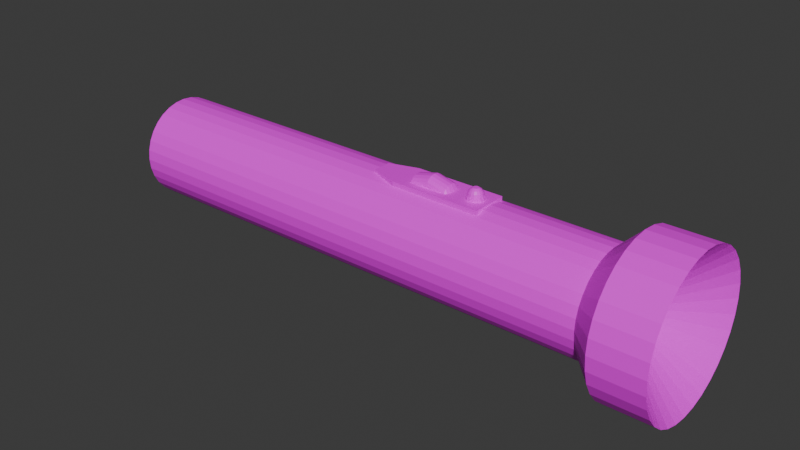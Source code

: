# Source: fonarik.blend  (saved by Blender 4.2.66; exported with 4.5.12 LTS)
import bpy
from mathutils import Matrix  # noqa: F401  (used for matrix-valued properties, if any)

bpy.ops.wm.read_factory_settings(use_empty=True)
scene = bpy.context.scene
scene.name = 'Scene'

# ---- collections
col_collection = bpy.data.collections.new('Collection'); scene.collection.children.link(col_collection)

# ---- images (referenced by path relative to the original .blend; pixels are not part of the script)
import os
ASSET_DIR = os.environ.get("B2B_ASSET_DIR", "")  # directory of the original .blend (textures are referenced by path, not embedded)
HERE = os.path.dirname(os.path.abspath(__file__))  # packed textures are extracted next to this script under _unpacked/

def load_image(name, relpath, width, height, colorspace="sRGB"):
    """Load a texture the original file referenced (path relative to the .blend, or extracted next to this script)."""
    p = next((c for c in (os.path.join(HERE, relpath), os.path.join(ASSET_DIR, relpath)) if relpath and os.path.exists(c)), "")
    if p:
        img = bpy.data.images.load(p, check_existing=True)
        img.name = name
    else:  # same state as the original file: an image datablock whose file is absent (Cycles renders it pink)
        img = bpy.data.images.new(name, width, height)
        img.source = "FILE"
        img.filepath = "//" + (relpath or name)
    img.colorspace_settings.name = colorspace
    return img
img_fonarik_png = load_image('Fonarik.png', 'Fonarik.png', 1024, 1024, 'sRGB')

# ---- materials (node trees are filled in below, after node groups)
mat_material = bpy.data.materials.new('Material')
mat_material.alpha_threshold = 0.0
mat_material.roughness = 0.5
mat_material.line_color = (0.0, 0.0, 0.0, 1.0)

# ---- material node trees
mat_material.use_nodes = True; mat_material.node_tree.nodes.clear()
_N = mat_material.node_tree.nodes; _L = mat_material.node_tree.links
n0 = _N.new('ShaderNodeOutputMaterial'); n0.name = 'Material Output'; n0.location = (300, 300)
n1 = _N.new('ShaderNodeBsdfPrincipled'); n1.name = 'Principled BSDF'; n1.location = (10, 300)
n1.inputs[3].default_value = 1.45
n2 = _N.new('ShaderNodeTexImage'); n2.name = 'Image Texture'; n2.location = (-328, 248)
n2.image = img_fonarik_png
n2.interpolation = 'Closest'
_L.new(n1.outputs[0], n0.inputs[0])
_L.new(n2.outputs[0], n1.inputs[0])
n0.is_active_output = True

# ---- world
world_world = bpy.data.worlds.new('World'); scene.world = world_world
world_world.use_nodes = True; world_world.node_tree.nodes.clear()
_N = world_world.node_tree.nodes; _L = world_world.node_tree.links
n0 = _N.new('ShaderNodeOutputWorld'); n0.name = 'World Output'; n0.location = (300, 300)
n1 = _N.new('ShaderNodeBackground'); n1.name = 'Background'; n1.location = (10, 300)
n1.inputs[0].default_value = (0.05088, 0.05088, 0.05088, 1.0)
_L.new(n1.outputs[0], n0.inputs[0])
n0.is_active_output = True
world_world.color = (0.05088, 0.05088, 0.05088)
world_world.sun_shadow_jitter_overblur = 0.0

# ---- meshes
me_fonarik = bpy.data.meshes.new('Fonarik')
me_fonarik.from_pydata([(1.414, 0.1332, 1.133), (1.414, 0.1445, 1.077), (1.414, 0.1332, 1.02), (1.436, 0.04852, 1.214), (1.454, 0.093, 1.182), (1.467, 0.1227, 1.133), (1.471, 0.1332, 1.077), (1.467, 0.1227, 1.02), (1.454, 0.03621, 1.214), (1.488, 0.07026, 1.182), (1.511, 0.093, 1.133), (1.519, 0.101, 1.077), (1.511, 0.093, 1.02), (1.467, 0.01779, 1.214), (1.511, 0.03621, 1.182), (1.541, 0.04852, 1.133), (1.551, 0.05285, 1.077), (1.541, 0.04852, 1.02), (1.471, -0.00394, 1.214), (1.519, -0.00394, 1.182), (1.551, -0.00394, 1.133), (1.562, -0.00394, 1.077), (1.551, -0.00394, 1.02), (1.467, -0.02567, 1.214), (1.511, -0.04409, 1.182), (1.541, -0.0564, 1.133), (1.551, -0.06073, 1.077), (1.541, -0.0564, 1.02), (1.454, -0.04409, 1.214), (1.488, -0.07814, 1.182), (1.511, -0.1009, 1.133), (1.519, -0.1089, 1.077), (1.511, -0.1009, 1.02), (1.436, -0.0564, 1.214), (1.454, -0.1009, 1.182), (1.467, -0.1306, 1.133), (1.471, -0.141, 1.077), (1.467, -0.1306, 1.02), (1.414, -0.06073, 1.214), (1.414, -0.1089, 1.182), (1.414, -0.141, 1.133), (1.414, -0.1523, 1.077), (1.414, -0.141, 1.02), (1.392, -0.0564, 1.214), (1.374, -0.1009, 1.182), (1.362, -0.1306, 1.133), (1.357, -0.141, 1.077), (1.362, -0.1306, 1.02), (1.374, -0.04409, 1.214), (1.34, -0.07814, 1.182), (1.317, -0.1009, 1.133), (1.309, -0.1089, 1.077), (1.317, -0.1009, 1.02), (1.362, -0.02567, 1.214), (1.317, -0.04409, 1.182), (1.287, -0.0564, 1.133), (1.277, -0.06073, 1.077), (1.287, -0.0564, 1.02), (1.357, -0.00394, 1.214), (1.309, -0.00394, 1.182), (1.277, -0.00394, 1.133), (1.266, -0.00394, 1.077), (1.277, -0.00394, 1.02), (1.362, 0.01779, 1.214), (1.317, 0.03621, 1.182), (1.287, 0.04852, 1.133), (1.277, 0.05285, 1.077), (1.287, 0.04852, 1.02), (1.374, 0.03621, 1.214), (1.34, 0.07026, 1.182), (1.317, 0.093, 1.133), (1.309, 0.101, 1.077), (1.317, 0.093, 1.02), (1.392, 0.04852, 1.214), (1.374, 0.093, 1.182), (1.362, 0.1227, 1.133), (1.357, 0.1332, 1.077), (1.362, 0.1227, 1.02), (1.414, 0.05285, 1.214), (1.414, 0.101, 1.182), (-5.913, 1.0, -0.01549), (4.012, 1.0, -0.01549), (-5.913, 0.9808, -0.2106), (4.012, 0.9808, -0.2106), (-5.913, 0.9239, -0.3982), (4.012, 0.9239, -0.3982), (-5.913, 0.8315, -0.5711), (4.012, 0.8315, -0.5711), (-5.913, 0.7071, -0.7226), (4.012, 0.7071, -0.7226), (-5.913, 0.5556, -0.847), (4.012, 0.5556, -0.847), (-5.913, 0.3827, -0.9394), (4.012, 0.3827, -0.9394), (-5.913, 0.1951, -0.9963), (4.012, 0.1951, -0.9963), (-5.913, 3.54e-06, -1.015), (4.012, 3.54e-06, -1.015), (-5.913, -0.1951, -0.9963), (4.012, -0.1951, -0.9963), (-5.913, -0.3827, -0.9394), (4.012, -0.3827, -0.9394), (-5.913, -0.5556, -0.847), (4.012, -0.5556, -0.847), (-5.913, -0.7071, -0.7226), (4.012, -0.7071, -0.7226), (-5.913, -0.8315, -0.5711), (4.012, -0.8315, -0.5711), (-5.913, -0.9239, -0.3982), (4.012, -0.9239, -0.3982), (-5.913, -0.9808, -0.2106), (4.012, -0.9808, -0.2106), (-5.913, -1.0, -0.01549), (4.012, -1.0, -0.01549), (-5.913, -0.9808, 0.1796), (4.012, -0.9808, 0.1796), (-5.913, -0.9239, 0.3672), (4.012, -0.9239, 0.3672), (-5.913, -0.8315, 0.5401), (4.012, -0.8315, 0.5401), (-5.913, -0.7071, 0.6916), (4.012, -0.7071, 0.6916), (-5.913, -0.5556, 0.816), (4.012, -0.5556, 0.816), (-5.913, -0.3827, 0.9084), (4.012, -0.3827, 0.9084), (-5.913, -0.1951, 0.9653), (4.012, -0.1951, 0.9653), (-5.913, 3.54e-06, 0.9845), (4.012, 3.54e-06, 0.9845), (-5.913, 0.1951, 0.9653), (4.012, 0.1951, 0.9653), (-5.913, 0.3827, 0.9084), (4.012, 0.3827, 0.9084), (-5.913, 0.5556, 0.816), (4.012, 0.5556, 0.816), (-5.913, 0.7071, 0.6916), (4.012, 0.7071, 0.6916), (-5.913, 0.8315, 0.5401), (4.012, 0.8315, 0.5401), (-5.913, 0.9239, 0.3672), (4.012, 0.9239, 0.3672), (-5.913, 0.9808, 0.1796), (4.012, 0.9808, 0.1796), (4.489, 1.441, -0.3021), (4.489, 1.469, -0.01549), (4.489, 1.357, -0.5777), (4.489, 1.221, -0.8316), (4.489, 1.039, -1.054), (4.489, 0.8162, -1.237), (4.489, 0.5622, -1.373), (4.489, 0.2866, -1.456), (4.489, 3.533e-06, -1.485), (4.489, -0.2866, -1.456), (4.489, -0.5622, -1.373), (4.489, -0.8162, -1.237), (4.489, -1.039, -1.054), (4.489, -1.221, -0.8316), (4.489, -1.357, -0.5777), (4.489, -1.441, -0.3021), (4.489, -1.469, -0.01549), (4.489, -1.441, 0.2711), (4.489, -1.357, 0.5467), (4.489, -1.221, 0.8007), (4.489, -1.039, 1.023), (4.489, -0.8162, 1.206), (4.489, -0.5622, 1.342), (4.489, -0.2866, 1.425), (4.489, 3.533e-06, 1.454), (4.489, 0.2866, 1.425), (4.489, 0.5622, 1.342), (4.489, 0.8162, 1.206), (4.489, 1.039, 1.023), (4.489, 1.221, 0.8007), (4.489, 1.357, 0.5467), (4.489, 1.441, 0.2711), (5.491, 1.441, -0.3021), (5.491, 1.469, -0.01549), (5.491, 1.357, -0.5777), (5.491, 1.221, -0.8316), (5.491, 1.039, -1.054), (5.491, 0.8162, -1.237), (5.491, 0.5622, -1.373), (5.491, 0.2866, -1.456), (5.491, 3.533e-06, -1.485), (5.491, -0.2866, -1.456), (5.491, -0.5622, -1.373), (5.491, -0.8162, -1.237), (5.491, -1.039, -1.054), (5.491, -1.221, -0.8316), (5.491, -1.357, -0.5777), (5.491, -1.441, -0.3021), (5.491, -1.469, -0.01549), (5.491, -1.441, 0.2711), (5.491, -1.357, 0.5467), (5.491, -1.221, 0.8007), (5.491, -1.039, 1.023), (5.491, -0.8162, 1.206), (5.491, -0.5622, 1.342), (5.491, -0.2866, 1.425), (5.491, 3.533e-06, 1.454), (5.491, 0.2866, 1.425), (5.491, 0.5622, 1.342), (5.491, 0.8162, 1.206), (5.491, 1.039, 1.023), (5.491, 1.221, 0.8007), (5.491, 1.357, 0.5467), (5.491, 1.441, 0.2711), (4.397, 0.242, -0.06362), (4.397, 0.2467, -0.01549), (4.397, 0.2279, -0.1099), (4.397, 0.2051, -0.1525), (4.397, 0.1744, -0.1899), (4.397, 0.1371, -0.2206), (4.397, 0.09441, -0.2434), (4.397, 0.04813, -0.2574), (4.397, 3.526e-06, -0.2622), (4.397, -0.04812, -0.2574), (4.397, -0.0944, -0.2434), (4.397, -0.1371, -0.2206), (4.397, -0.1744, -0.1899), (4.397, -0.2051, -0.1525), (4.397, -0.2279, -0.1099), (4.397, -0.242, -0.06362), (4.397, -0.2467, -0.01549), (4.397, -0.242, 0.03264), (4.397, -0.2279, 0.07891), (4.397, -0.2051, 0.1216), (4.397, -0.1744, 0.1589), (4.397, -0.1371, 0.1896), (4.397, -0.0944, 0.2124), (4.397, -0.04812, 0.2265), (4.397, 3.526e-06, 0.2312), (4.397, 0.04813, 0.2265), (4.397, 0.09441, 0.2124), (4.397, 0.1371, 0.1896), (4.397, 0.1744, 0.1589), (4.397, 0.2051, 0.1216), (4.397, 0.2279, 0.07891), (4.397, 0.242, 0.03264), (4.762, 0.1235, -0.01549), (4.392, 0.2236, -0.01549), (4.762, 0.1211, -0.03958), (4.392, 0.2193, -0.05911), (4.762, 0.1141, -0.06273), (4.392, 0.2066, -0.1011), (4.762, 0.1026, -0.08408), (4.392, 0.1859, -0.1397), (4.762, 0.08729, -0.1028), (4.392, 0.1581, -0.1736), (4.762, 0.06859, -0.1181), (4.392, 0.1242, -0.2014), (4.762, 0.04725, -0.1295), (4.392, 0.08556, -0.222), (4.762, 0.02409, -0.1366), (4.392, 0.04362, -0.2348), (4.762, 3.539e-06, -0.1389), (4.392, 3.54e-06, -0.2391), (4.762, -0.02408, -0.1366), (4.392, -0.04361, -0.2348), (4.762, -0.04724, -0.1295), (4.392, -0.08555, -0.222), (4.762, -0.06858, -0.1181), (4.392, -0.1242, -0.2014), (4.762, -0.08729, -0.1028), (4.392, -0.1581, -0.1736), (4.762, -0.1026, -0.08408), (4.392, -0.1859, -0.1397), (4.762, -0.114, -0.06273), (4.392, -0.2066, -0.1011), (4.762, -0.1211, -0.03958), (4.392, -0.2193, -0.05911), (4.762, -0.1234, -0.01549), (4.392, -0.2236, -0.01549), (4.762, -0.1211, 0.008591), (4.392, -0.2193, 0.02812), (4.762, -0.114, 0.03175), (4.392, -0.2066, 0.07006), (4.762, -0.1026, 0.05309), (4.392, -0.1859, 0.1087), (4.762, -0.08729, 0.0718), (4.392, -0.1581, 0.1426), (4.762, -0.06858, 0.08715), (4.392, -0.1242, 0.1704), (4.762, -0.04724, 0.09856), (4.392, -0.08555, 0.1911), (4.762, -0.02408, 0.1056), (4.392, -0.04361, 0.2038), (4.762, 3.539e-06, 0.108), (4.392, 3.54e-06, 0.2081), (4.762, 0.02409, 0.1056), (4.392, 0.04362, 0.2038), (4.762, 0.04725, 0.09856), (4.392, 0.08556, 0.1911), (4.762, 0.06859, 0.08715), (4.392, 0.1242, 0.1704), (4.762, 0.08729, 0.0718), (4.392, 0.1581, 0.1426), (4.762, 0.1026, 0.05309), (4.392, 0.1859, 0.1087), (4.762, 0.1141, 0.03175), (4.392, 0.2066, 0.07006), (4.762, 0.1211, 0.008591), (4.392, 0.2193, 0.02812), (1.695, -0.3597, 0.7991), (1.695, -0.3597, 1.003), (1.695, 0.3597, 0.7991), (1.695, 0.3597, 1.003), (-0.07721, -0.3597, 0.7991), (-0.6301, -0.1886, 0.7991), (-0.6301, -0.1886, 1.003), (-0.07721, -0.3597, 1.003), (-0.6301, 0.1887, 0.7991), (-0.07721, 0.3597, 0.7991), (-0.07721, 0.3597, 1.003), (-0.6301, 0.1887, 1.003), (1.412, 0.1659, 0.9937), (1.412, 0.1659, 1.062), (1.475, 0.1533, 0.9937), (1.475, 0.1533, 1.062), (1.529, 0.1173, 0.9937), (1.529, 0.1173, 1.062), (1.565, 0.0635, 0.9937), (1.565, 0.0635, 1.062), (1.578, 3.384e-06, 0.9937), (1.578, 3.384e-06, 1.062), (1.565, -0.06349, 0.9937), (1.565, -0.06349, 1.062), (1.529, -0.1173, 0.9937), (1.529, -0.1173, 1.062), (1.475, -0.1533, 0.9937), (1.475, -0.1533, 1.062), (1.412, -0.1659, 0.9937), (1.412, -0.1659, 1.062), (1.348, -0.1533, 0.9937), (1.348, -0.1533, 1.062), (1.295, -0.1173, 0.9937), (1.295, -0.1173, 1.062), (1.259, -0.06349, 0.9937), (1.259, -0.06349, 1.062), (1.246, 3.384e-06, 0.9937), (1.246, 3.384e-06, 1.062), (1.259, 0.0635, 0.9937), (1.259, 0.0635, 1.062), (1.295, 0.1173, 0.9937), (1.295, 0.1173, 1.062), (1.348, 0.1533, 0.9937), (1.348, 0.1533, 1.062), (0.1917, 0.2051, 0.9653), (0.8995, 0.2051, 0.9653), (0.1917, 0.1895, 0.9055), (0.8995, 0.1895, 0.9055), (0.1917, -0.1895, 0.9055), (0.8995, -0.1895, 0.9055), (0.1917, -0.2051, 0.9653), (0.8995, -0.2051, 0.9653), (0.1917, -0.1895, 1.025), (0.8995, -0.1895, 1.025), (0.1917, -0.145, 1.076), (0.8995, -0.145, 1.076), (0.1917, -0.07848, 1.11), (0.8995, -0.07848, 1.11), (0.1917, 3.684e-06, 1.121), (0.8995, 3.684e-06, 1.121), (0.1917, 0.07849, 1.11), (0.8995, 0.07849, 1.11), (0.1917, 0.145, 1.076), (0.8995, 0.145, 1.076), (0.1917, 0.1895, 1.025), (0.8995, 0.1895, 1.025), (0.5456, 0.2051, 1.051), (0.5456, 0.1895, 0.991), (0.5456, -0.1895, 0.991), (0.5456, -0.2051, 1.051), (0.5456, -0.1895, 1.111), (0.5456, -0.145, 1.161), (0.5456, -0.07848, 1.195), (0.5456, 3.684e-06, 1.207), (0.5456, 0.07849, 1.195), (0.5456, 0.145, 1.161), (0.5456, 0.1895, 1.111), (0.1917, 0.2051, 0.9653), (0.8995, 0.2051, 0.9653), (0.1917, 0.1895, 0.9055), (0.8995, 0.1895, 0.9055), (0.1917, -0.1895, 0.9055), (0.8995, -0.1895, 0.9055), (0.1917, -0.2051, 0.9653), (0.8995, -0.2051, 0.9653), (0.1917, -0.1895, 1.025), (0.8995, -0.1895, 1.025), (0.1917, -0.145, 1.076), (0.8995, -0.145, 1.076), (0.1917, -0.07848, 1.11), (0.8995, -0.07848, 1.11), (0.1917, 3.684e-06, 1.121), (0.8995, 3.684e-06, 1.121), (0.1917, 0.07849, 1.11), (0.8995, 0.07849, 1.11), (0.1917, 0.145, 1.076), (0.8995, 0.145, 1.076), (0.1917, 0.1895, 1.025), (0.8995, 0.1895, 1.025), (0.1039, 0.256, 0.8004), (0.9874, 0.256, 0.8004), (0.1039, 0.2365, 0.7258), (0.9874, 0.2365, 0.7258), (0.1039, -0.2365, 0.7258), (0.9874, -0.2365, 0.7258), (0.1039, -0.256, 0.8004), (0.9874, -0.256, 0.8004), (0.1039, -0.2365, 0.875), (0.9874, -0.2365, 0.875), (0.1039, -0.181, 0.9382), (0.9874, -0.181, 0.9382), (0.1039, -0.09796, 0.9805), (0.9874, -0.09796, 0.9805), (0.1039, 3.684e-06, 0.9954), (0.9874, 3.684e-06, 0.9954), (0.1039, 0.09797, 0.9805), (0.9874, 0.09797, 0.9805), (0.1039, 0.181, 0.9382), (0.9874, 0.181, 0.9382), (0.1039, 0.2365, 0.875), (0.9874, 0.2365, 0.875), (-3.032, 1.0, -0.01549), (3.001, 1.0, -0.01549), (3.001, 0.9808, -0.2106), (-3.032, 0.9808, -0.2106), (3.001, 0.9239, -0.3982), (-3.032, 0.9239, -0.3982), (3.001, 0.8315, -0.5711), (-3.032, 0.8315, -0.5711), (3.001, 0.7071, -0.7226), (-3.032, 0.7071, -0.7226), (3.001, 0.5556, -0.847), (-3.032, 0.5556, -0.847), (3.001, 0.3827, -0.9394), (-3.032, 0.3827, -0.9394), (3.001, 0.1951, -0.9963), (-3.032, 0.1951, -0.9963), (3.001, 3.54e-06, -1.015), (-3.032, 3.54e-06, -1.015), (3.001, -0.1951, -0.9963), (-3.032, -0.1951, -0.9963), (3.001, -0.3827, -0.9394), (-3.032, -0.3827, -0.9394), (3.001, -0.5556, -0.847), (-3.032, -0.5556, -0.847), (3.001, -0.7071, -0.7226), (-3.032, -0.7071, -0.7226), (3.001, -0.8315, -0.5711), (-3.032, -0.8315, -0.5711), (3.001, -0.9239, -0.3982), (-3.032, -0.9239, -0.3982), (3.001, -0.9808, -0.2106), (-3.032, -0.9808, -0.2106), (3.001, -1.0, -0.01549), (-3.032, -1.0, -0.01549), (3.001, -0.9808, 0.1796), (-3.032, -0.9808, 0.1796), (3.001, -0.9239, 0.3672), (-3.032, -0.9239, 0.3672), (3.001, -0.8315, 0.5401), (-3.032, -0.8315, 0.5401), (3.001, -0.7071, 0.6916), (-3.032, -0.7071, 0.6916), (3.001, -0.5556, 0.816), (-3.032, -0.5556, 0.816), (3.001, -0.3827, 0.9084), (-3.032, -0.3827, 0.9084), (3.001, -0.1951, 0.9653), (-3.032, -0.1951, 0.9653), (3.001, 3.54e-06, 0.9845), (-3.032, 3.54e-06, 0.9845), (3.001, 0.1951, 0.9653), (-3.032, 0.1951, 0.9653), (3.001, 0.3827, 0.9084), (-3.032, 0.3827, 0.9084), (3.001, 0.5556, 0.816), (-3.032, 0.5556, 0.816), (3.001, 0.7071, 0.6916), (-3.032, 0.7071, 0.6916), (3.001, 0.8315, 0.5401), (-3.032, 0.8315, 0.5401), (3.001, 0.9239, 0.3672), (-3.032, 0.9239, 0.3672), (3.001, 0.9808, 0.1796), (-3.032, 0.9808, 0.1796)], [], [(2, 1, 6, 7), (0, 79, 4, 5), (1, 0, 5, 6), (79, 78, 3, 4), (6, 5, 10, 11), (4, 3, 8, 9), (7, 6, 11, 12), (5, 4, 9, 10), (11, 10, 15, 16), (9, 8, 13, 14), (12, 11, 16, 17), (10, 9, 14, 15), (17, 16, 21, 22), (15, 14, 19, 20), (16, 15, 20, 21), (14, 13, 18, 19), (20, 19, 24, 25), (21, 20, 25, 26), (19, 18, 23, 24), (22, 21, 26, 27), (26, 25, 30, 31), (24, 23, 28, 29), (27, 26, 31, 32), (25, 24, 29, 30), (29, 28, 33, 34), (32, 31, 36, 37), (30, 29, 34, 35), (31, 30, 35, 36), (37, 36, 41, 42), (35, 34, 39, 40), (36, 35, 40, 41), (34, 33, 38, 39), (41, 40, 45, 46), (39, 38, 43, 44), (42, 41, 46, 47), (40, 39, 44, 45), (46, 45, 50, 51), (44, 43, 48, 49), (47, 46, 51, 52), (45, 44, 49, 50), (52, 51, 56, 57), (50, 49, 54, 55), (51, 50, 55, 56), (49, 48, 53, 54), (57, 56, 61, 62), (55, 54, 59, 60), (56, 55, 60, 61), (54, 53, 58, 59), (61, 60, 65, 66), (59, 58, 63, 64), (62, 61, 66, 67), (60, 59, 64, 65), (66, 65, 70, 71), (64, 63, 68, 69), (67, 66, 71, 72), (65, 64, 69, 70), (72, 71, 76, 77), (70, 69, 74, 75), (71, 70, 75, 76), (69, 68, 73, 74), (75, 74, 79, 0), (3, 78, 73, 68, 63, 58, 53, 48, 43, 38, 33, 28, 23, 18, 13, 8), (76, 75, 0, 1), (74, 73, 78, 79), (77, 76, 1, 2), (426, 81, 83, 427), (427, 83, 85, 429), (429, 85, 87, 431), (431, 87, 89, 433), (433, 89, 91, 435), (435, 91, 93, 437), (437, 93, 95, 439), (439, 95, 97, 441), (441, 97, 99, 443), (443, 99, 101, 445), (445, 101, 103, 447), (447, 103, 105, 449), (449, 105, 107, 451), (451, 107, 109, 453), (453, 109, 111, 455), (455, 111, 113, 457), (457, 113, 115, 459), (459, 115, 117, 461), (461, 117, 119, 463), (463, 119, 121, 465), (465, 121, 123, 467), (467, 123, 125, 469), (469, 125, 127, 471), (471, 127, 129, 473), (473, 129, 131, 475), (475, 131, 133, 477), (477, 133, 135, 479), (479, 135, 137, 481), (481, 137, 139, 483), (483, 139, 141, 485), (99, 97, 152, 153), (485, 141, 143, 487), (487, 143, 81, 426), (80, 82, 84, 86, 88, 90, 92, 94, 96, 98, 100, 102, 104, 106, 108, 110, 112, 114, 116, 118, 120, 122, 124, 126, 128, 130, 132, 134, 136, 138, 140, 142), (155, 154, 186, 187), (117, 115, 161, 162), (135, 133, 170, 171), (91, 89, 148, 149), (109, 107, 157, 158), (127, 125, 166, 167), (83, 81, 145, 144), (81, 143, 175, 145), (101, 99, 153, 154), (119, 117, 162, 163), (137, 135, 171, 172), (93, 91, 149, 150), (111, 109, 158, 159), (129, 127, 167, 168), (85, 83, 144, 146), (103, 101, 154, 155), (121, 119, 163, 164), (139, 137, 172, 173), (95, 93, 150, 151), (113, 111, 159, 160), (131, 129, 168, 169), (87, 85, 146, 147), (105, 103, 155, 156), (123, 121, 164, 165), (141, 139, 173, 174), (97, 95, 151, 152), (115, 113, 160, 161), (133, 131, 169, 170), (89, 87, 147, 148), (107, 105, 156, 157), (125, 123, 165, 166), (143, 141, 174, 175), (190, 189, 221, 222), (169, 168, 200, 201), (156, 155, 187, 188), (170, 169, 201, 202), (157, 156, 188, 189), (171, 170, 202, 203), (158, 157, 189, 190), (144, 145, 177, 176), (172, 171, 203, 204), (159, 158, 190, 191), (146, 144, 176, 178), (173, 172, 204, 205), (160, 159, 191, 192), (147, 146, 178, 179), (174, 173, 205, 206), (161, 160, 192, 193), (148, 147, 179, 180), (175, 174, 206, 207), (162, 161, 193, 194), (149, 148, 180, 181), (145, 175, 207, 177), (163, 162, 194, 195), (150, 149, 181, 182), (164, 163, 195, 196), (151, 150, 182, 183), (165, 164, 196, 197), (152, 151, 183, 184), (166, 165, 197, 198), (153, 152, 184, 185), (167, 166, 198, 199), (154, 153, 185, 186), (168, 167, 199, 200), (208, 209, 239, 238, 237, 236, 235, 234, 233, 232, 231, 230, 229, 228, 227, 226, 225, 224, 223, 222, 221, 220, 219, 218, 217, 216, 215, 214, 213, 212, 211, 210), (176, 177, 209, 208), (204, 203, 235, 236), (191, 190, 222, 223), (178, 176, 208, 210), (205, 204, 236, 237), (192, 191, 223, 224), (179, 178, 210, 211), (206, 205, 237, 238), (193, 192, 224, 225), (180, 179, 211, 212), (207, 206, 238, 239), (194, 193, 225, 226), (181, 180, 212, 213), (177, 207, 239, 209), (195, 194, 226, 227), (182, 181, 213, 214), (196, 195, 227, 228), (183, 182, 214, 215), (197, 196, 228, 229), (184, 183, 215, 216), (198, 197, 229, 230), (185, 184, 216, 217), (199, 198, 230, 231), (186, 185, 217, 218), (200, 199, 231, 232), (187, 186, 218, 219), (201, 200, 232, 233), (188, 187, 219, 220), (202, 201, 233, 234), (189, 188, 220, 221), (203, 202, 234, 235), (243, 241, 240, 242), (245, 243, 242, 244), (247, 245, 244, 246), (249, 247, 246, 248), (251, 249, 248, 250), (253, 251, 250, 252), (255, 253, 252, 254), (257, 255, 254, 256), (259, 257, 256, 258), (261, 259, 258, 260), (263, 261, 260, 262), (265, 263, 262, 264), (267, 265, 264, 266), (269, 267, 266, 268), (271, 269, 268, 270), (273, 271, 270, 272), (275, 273, 272, 274), (277, 275, 274, 276), (279, 277, 276, 278), (281, 279, 278, 280), (283, 281, 280, 282), (285, 283, 282, 284), (287, 285, 284, 286), (289, 287, 286, 288), (291, 289, 288, 290), (293, 291, 290, 292), (295, 293, 292, 294), (297, 295, 294, 296), (299, 297, 296, 298), (301, 299, 298, 300), (303, 301, 300, 302), (241, 303, 302, 240), (242, 240, 302, 300, 298, 296, 294, 292, 290, 288, 286, 284, 282, 280, 278, 276, 274, 272, 270, 268, 266, 264, 262, 260, 258, 256, 254, 252, 250, 248, 246, 244), (304, 305, 311, 308), (306, 307, 305, 304), (307, 314, 315, 310, 311, 305), (309, 310, 315, 312), (313, 314, 307, 306), (308, 311, 310, 309), (314, 313, 312, 315), (316, 317, 319, 318), (318, 319, 321, 320), (320, 321, 323, 322), (322, 323, 325, 324), (324, 325, 327, 326), (326, 327, 329, 328), (328, 329, 331, 330), (330, 331, 333, 332), (332, 333, 335, 334), (334, 335, 337, 336), (336, 337, 339, 338), (338, 339, 341, 340), (340, 341, 343, 342), (342, 343, 345, 344), (319, 317, 347, 345, 343, 341, 339, 337, 335, 333, 331, 329, 327, 325, 323, 321), (344, 345, 347, 346), (346, 347, 317, 316), (370, 349, 351, 371), (372, 353, 355, 373), (373, 355, 357, 374), (374, 357, 359, 375), (375, 359, 361, 376), (376, 361, 363, 377), (377, 363, 365, 378), (378, 365, 367, 379), (379, 367, 369, 380), (380, 369, 349, 370), (368, 380, 370, 348), (366, 379, 380, 368), (364, 378, 379, 366), (362, 377, 378, 364), (360, 376, 377, 362), (358, 375, 376, 360), (356, 374, 375, 358), (354, 373, 374, 356), (352, 372, 373, 354), (348, 370, 371, 350), (363, 365, 398, 396), (358, 360, 393, 391), (368, 348, 381, 401), (359, 361, 394, 392), (349, 369, 402, 382), (354, 356, 389, 387), (364, 366, 399, 397), (355, 357, 390, 388), (365, 367, 400, 398), (360, 362, 395, 393), (348, 350, 383, 381), (361, 363, 396, 394), (356, 358, 391, 389), (366, 368, 401, 399), (349, 351, 384, 382), (357, 359, 392, 390), (369, 367, 400, 402), (352, 354, 387, 385), (362, 364, 397, 395), (353, 355, 388, 386), (389, 391, 413, 411), (397, 399, 421, 419), (390, 392, 414, 412), (381, 383, 405, 403), (398, 400, 422, 420), (391, 393, 415, 413), (382, 384, 406, 404), (399, 401, 423, 421), (392, 394, 416, 414), (385, 387, 409, 407), (402, 400, 422, 424), (393, 395, 417, 415), (386, 388, 410, 408), (401, 381, 403, 423), (394, 396, 418, 416), (387, 389, 411, 409), (382, 402, 424, 404), (395, 397, 419, 417), (388, 390, 412, 410), (396, 398, 420, 418), (142, 488, 425, 80), (488, 487, 426, 425), (140, 486, 488, 142), (486, 485, 487, 488), (138, 484, 486, 140), (484, 483, 485, 486), (136, 482, 484, 138), (482, 481, 483, 484), (134, 480, 482, 136), (480, 479, 481, 482), (132, 478, 480, 134), (478, 477, 479, 480), (130, 476, 478, 132), (476, 475, 477, 478), (128, 474, 476, 130), (474, 473, 475, 476), (126, 472, 474, 128), (472, 471, 473, 474), (124, 470, 472, 126), (470, 469, 471, 472), (122, 468, 470, 124), (468, 467, 469, 470), (120, 466, 468, 122), (466, 465, 467, 468), (118, 464, 466, 120), (464, 463, 465, 466), (116, 462, 464, 118), (462, 461, 463, 464), (114, 460, 462, 116), (460, 459, 461, 462), (112, 458, 460, 114), (458, 457, 459, 460), (110, 456, 458, 112), (456, 455, 457, 458), (108, 454, 456, 110), (454, 453, 455, 456), (106, 452, 454, 108), (452, 451, 453, 454), (104, 450, 452, 106), (450, 449, 451, 452), (102, 448, 450, 104), (448, 447, 449, 450), (100, 446, 448, 102), (446, 445, 447, 448), (98, 444, 446, 100), (444, 443, 445, 446), (96, 442, 444, 98), (442, 441, 443, 444), (94, 440, 442, 96), (440, 439, 441, 442), (92, 438, 440, 94), (438, 437, 439, 440), (90, 436, 438, 92), (436, 435, 437, 438), (88, 434, 436, 90), (434, 433, 435, 436), (86, 432, 434, 88), (432, 431, 433, 434), (84, 430, 432, 86), (430, 429, 431, 432), (82, 428, 430, 84), (428, 427, 429, 430), (80, 425, 428, 82), (425, 426, 427, 428)])
_uv = me_fonarik.uv_layers.new(name='UVMap')
_uv.uv.foreach_set('vector', [0.5975, 0.8705, 0.6467, 0.8592, 0.6627, 0.8932, 0.62, 0.9239, 0.6788, 0.8515, 0.7015, 0.8466, 0.7079, 0.8602, 0.6885, 0.8736, 0.6467, 0.8592, 0.6788, 0.8515, 0.6885, 0.8736, 0.6627, 0.8932, 0.7015, 0.8466, 0.7205, 0.8421, 0.7238, 0.8487, 0.7079, 0.8602, 0.6627, 0.8932, 0.6885, 0.8736, 0.7065, 0.8905, 0.6908, 0.9178, 0.7079, 0.8602, 0.7238, 0.8487, 0.7293, 0.8535, 0.719, 0.87, 0.62, 0.9239, 0.6627, 0.8932, 0.6908, 0.9178, 0.663, 0.9658, 0.6885, 0.8736, 0.7079, 0.8602, 0.719, 0.87, 0.7065, 0.8905, 0.6908, 0.9178, 0.7065, 0.8905, 0.7296, 0.8992, 0.7255, 0.9304, 0.719, 0.87, 0.7293, 0.8535, 0.7361, 0.8561, 0.7329, 0.8755, 0.663, 0.9658, 0.6908, 0.9178, 0.7255, 0.9304, 0.7198, 0.9793, 0.7065, 0.8905, 0.719, 0.87, 0.7329, 0.8755, 0.7296, 0.8992, 0.7198, 0.9793, 0.7255, 0.9304, 0.7618, 0.9272, 0.7765, 0.978, 0.7296, 0.8992, 0.7329, 0.8755, 0.7481, 0.8751, 0.7537, 0.897, 0.7255, 0.9304, 0.7296, 0.8992, 0.7537, 0.897, 0.7618, 0.9272, 0.7329, 0.8755, 0.7361, 0.8561, 0.7434, 0.8558, 0.7481, 0.8751, 0.7537, 0.897, 0.7481, 0.8751, 0.7616, 0.8684, 0.7755, 0.8873, 0.7618, 0.9272, 0.7537, 0.897, 0.7755, 0.8873, 0.7938, 0.9112, 0.7481, 0.8751, 0.7434, 0.8558, 0.7499, 0.8527, 0.7616, 0.8684, 0.7765, 0.978, 0.7618, 0.9272, 0.7938, 0.9112, 0.8244, 0.9485, 0.7938, 0.9112, 0.7755, 0.8873, 0.7912, 0.8693, 0.8173, 0.8854, 0.7616, 0.8684, 0.7499, 0.8527, 0.7548, 0.8473, 0.7713, 0.8572, 0.8244, 0.9485, 0.7938, 0.9112, 0.8173, 0.8854, 0.8553, 0.9072, 0.7755, 0.8873, 0.7616, 0.8684, 0.7713, 0.8572, 0.7912, 0.8693, 0.7713, 0.8572, 0.7548, 0.8473, 0.7573, 0.8405, 0.7766, 0.8434, 0.8553, 0.9072, 0.8173, 0.8854, 0.829, 0.8526, 0.8744, 0.8605, 0.7912, 0.8693, 0.7713, 0.8572, 0.7766, 0.8434, 0.7991, 0.847, 0.8173, 0.8854, 0.7912, 0.8693, 0.7991, 0.847, 0.829, 0.8526, 0.8744, 0.8605, 0.829, 0.8526, 0.8283, 0.8176, 0.875, 0.8079, 0.7991, 0.847, 0.7766, 0.8434, 0.7758, 0.8285, 0.7982, 0.8236, 0.829, 0.8526, 0.7991, 0.847, 0.7982, 0.8236, 0.8283, 0.8176, 0.7766, 0.8434, 0.7573, 0.8405, 0.7569, 0.8333, 0.7758, 0.8285, 0.8283, 0.8176, 0.7982, 0.8236, 0.7884, 0.8022, 0.8144, 0.7849, 0.7758, 0.8285, 0.7569, 0.8333, 0.7539, 0.8266, 0.7695, 0.8152, 0.875, 0.8079, 0.8283, 0.8176, 0.8144, 0.7849, 0.8551, 0.7574, 0.7982, 0.8236, 0.7758, 0.8285, 0.7695, 0.8152, 0.7884, 0.8022, 0.8144, 0.7849, 0.7884, 0.8022, 0.7711, 0.7861, 0.7887, 0.7592, 0.7695, 0.8152, 0.7539, 0.8266, 0.7485, 0.8217, 0.7587, 0.8055, 0.8551, 0.7574, 0.8144, 0.7849, 0.7887, 0.7592, 0.8161, 0.7175, 0.7884, 0.8022, 0.7695, 0.8152, 0.7587, 0.8055, 0.7711, 0.7861, 0.8161, 0.7175, 0.7887, 0.7592, 0.7546, 0.7457, 0.764, 0.6962, 0.7711, 0.7861, 0.7587, 0.8055, 0.745, 0.7998, 0.7491, 0.7768, 0.7887, 0.7592, 0.7711, 0.7861, 0.7491, 0.7768, 0.7546, 0.7457, 0.7587, 0.8055, 0.7485, 0.8217, 0.7417, 0.8192, 0.745, 0.7998, 0.764, 0.6962, 0.7546, 0.7457, 0.7184, 0.7463, 0.7079, 0.6963, 0.7491, 0.7768, 0.745, 0.7998, 0.7299, 0.7998, 0.7249, 0.7767, 0.7546, 0.7457, 0.7491, 0.7768, 0.7249, 0.7767, 0.7184, 0.7463, 0.745, 0.7998, 0.7417, 0.8192, 0.7343, 0.8194, 0.7299, 0.7998, 0.7184, 0.7463, 0.7249, 0.7767, 0.703, 0.7871, 0.6844, 0.7606, 0.7299, 0.7998, 0.7343, 0.8194, 0.7276, 0.8225, 0.7161, 0.8063, 0.7079, 0.6963, 0.7184, 0.7463, 0.6844, 0.7606, 0.655, 0.7176, 0.7249, 0.7767, 0.7299, 0.7998, 0.7161, 0.8063, 0.703, 0.7871, 0.6844, 0.7606, 0.703, 0.7871, 0.6857, 0.8043, 0.6595, 0.7879, 0.7161, 0.8063, 0.7276, 0.8225, 0.7227, 0.8279, 0.7058, 0.8175, 0.655, 0.7176, 0.6844, 0.7606, 0.6595, 0.7879, 0.6128, 0.759, 0.703, 0.7871, 0.7161, 0.8063, 0.7058, 0.8175, 0.6857, 0.8043, 0.6128, 0.759, 0.6595, 0.7879, 0.6453, 0.8218, 0.5975, 0.8148, 0.6857, 0.8043, 0.7058, 0.8175, 0.7007, 0.8317, 0.6774, 0.8275, 0.6595, 0.7879, 0.6857, 0.8043, 0.6774, 0.8275, 0.6453, 0.8218, 0.7058, 0.8175, 0.7227, 0.8279, 0.7202, 0.8348, 0.7007, 0.8317, 0.6774, 0.8275, 0.7007, 0.8317, 0.7015, 0.8466, 0.6788, 0.8515, 0.7238, 0.8487, 0.7205, 0.8421, 0.7202, 0.8348, 0.7227, 0.8279, 0.7276, 0.8225, 0.7343, 0.8194, 0.7417, 0.8192, 0.7485, 0.8217, 0.7539, 0.8266, 0.7569, 0.8333, 0.7573, 0.8405, 0.7548, 0.8473, 0.7499, 0.8527, 0.7434, 0.8558, 0.7361, 0.8561, 0.7293, 0.8535, 0.6453, 0.8218, 0.6774, 0.8275, 0.6788, 0.8515, 0.6467, 0.8592, 0.7007, 0.8317, 0.7202, 0.8348, 0.7205, 0.8421, 0.7015, 0.8466, 0.5975, 0.8148, 0.6453, 0.8218, 0.6467, 0.8592, 0.5975, 0.8705, 0.05539, 0.6387, 0.07129, 0.6405, 0.0713, 0.6428, 0.05541, 0.641, 0.05541, 0.641, 0.0713, 0.6428, 0.07132, 0.6452, 0.05542, 0.6434, 0.05542, 0.6434, 0.07132, 0.6452, 0.07133, 0.6475, 0.05544, 0.6457, 0.05544, 0.6457, 0.07133, 0.6475, 0.07135, 0.6496, 0.05545, 0.6479, 0.05545, 0.6479, 0.07135, 0.6496, 0.07136, 0.6516, 0.05547, 0.6498, 0.07125, 0.6347, 0.05535, 0.633, 0.05534, 0.6313, 0.07123, 0.6331, 0.07123, 0.6331, 0.05534, 0.6313, 0.05532, 0.6293, 0.07122, 0.6311, 0.07122, 0.6311, 0.05532, 0.6293, 0.05531, 0.6272, 0.07121, 0.6289, 0.07121, 0.6289, 0.05531, 0.6272, 0.05529, 0.6249, 0.07119, 0.6266, 0.07119, 0.6266, 0.05529, 0.6249, 0.05528, 0.6225, 0.07117, 0.6243, 0.07117, 0.6243, 0.05528, 0.6225, 0.05526, 0.6202, 0.07116, 0.622, 0.07116, 0.622, 0.05526, 0.6202, 0.05525, 0.618, 0.07114, 0.6198, 0.07114, 0.6198, 0.05525, 0.618, 0.05523, 0.6161, 0.07113, 0.6178, 0.05536, 0.6346, 0.03946, 0.6328, 0.03945, 0.6312, 0.05535, 0.633, 0.05535, 0.633, 0.03945, 0.6312, 0.03944, 0.6292, 0.05534, 0.631, 0.05534, 0.631, 0.03944, 0.6292, 0.03942, 0.6271, 0.05532, 0.6288, 0.05532, 0.6288, 0.03942, 0.6271, 0.03941, 0.6248, 0.0553, 0.6265, 0.0553, 0.6265, 0.03941, 0.6248, 0.03939, 0.6224, 0.05529, 0.6242, 0.05529, 0.6242, 0.03939, 0.6224, 0.03938, 0.6201, 0.05527, 0.6219, 0.05527, 0.6219, 0.03938, 0.6201, 0.03936, 0.6179, 0.05526, 0.6197, 0.05526, 0.6197, 0.03936, 0.6179, 0.03935, 0.616, 0.05524, 0.6177, 0.05524, 0.6177, 0.03935, 0.616, 0.03933, 0.6143, 0.05523, 0.6161, 0.03946, 0.6328, 0.05536, 0.6346, 0.05537, 0.6366, 0.03948, 0.6348, 0.03948, 0.6348, 0.05537, 0.6366, 0.05539, 0.6387, 0.03949, 0.637, 0.03949, 0.637, 0.05539, 0.6387, 0.05541, 0.641, 0.03951, 0.6393, 0.03951, 0.6393, 0.05541, 0.641, 0.05542, 0.6434, 0.03952, 0.6416, 0.03952, 0.6416, 0.05542, 0.6434, 0.05544, 0.6457, 0.03954, 0.6439, 0.03954, 0.6439, 0.05544, 0.6457, 0.05545, 0.6479, 0.03956, 0.6461, 0.03956, 0.6461, 0.05545, 0.6479, 0.05547, 0.6498, 0.03957, 0.6481, 0.05535, 0.633, 0.07125, 0.6347, 0.07126, 0.6364, 0.05536, 0.6346, 0.121, 0.8207, 0.1206, 0.8255, 0.1091, 0.8258, 0.1096, 0.8187, 0.05536, 0.6346, 0.07126, 0.6364, 0.07127, 0.6383, 0.05537, 0.6366, 0.05537, 0.6366, 0.07127, 0.6383, 0.07129, 0.6405, 0.05539, 0.6387, 0.1027, 0.7487, 0.1052, 0.7516, 0.1072, 0.755, 0.1085, 0.7586, 0.109, 0.7624, 0.1087, 0.7663, 0.1078, 0.77, 0.1061, 0.7735, 0.1038, 0.7765, 0.1009, 0.7791, 0.09755, 0.7811, 0.0939, 0.7823, 0.09008, 0.7828, 0.08623, 0.7826, 0.0825, 0.7816, 0.07903, 0.7799, 0.07596, 0.7776, 0.0734, 0.7747, 0.07145, 0.7714, 0.07019, 0.7678, 0.06967, 0.7639, 0.0699, 0.7601, 0.07087, 0.7564, 0.07256, 0.7529, 0.07489, 0.7498, 0.07777, 0.7473, 0.0811, 0.7453, 0.08474, 0.7441, 0.08856, 0.7435, 0.09241, 0.7438, 0.09614, 0.7447, 0.09961, 0.7464, 0.08376, 0.7817, 0.08376, 0.7885, 0.05974, 0.7885, 0.05974, 0.7817, 0.1541, 0.802, 0.1494, 0.8007, 0.1514, 0.7893, 0.1582, 0.7912, 0.166, 0.8381, 0.1681, 0.8338, 0.1789, 0.838, 0.1757, 0.8443, 0.1251, 0.8391, 0.1282, 0.8428, 0.1203, 0.8511, 0.1156, 0.8457, 0.1353, 0.8025, 0.1311, 0.8048, 0.1244, 0.7954, 0.1306, 0.7919, 0.1692, 0.8196, 0.1677, 0.815, 0.1783, 0.8103, 0.1805, 0.8171, 0.141, 0.8492, 0.1458, 0.8495, 0.1461, 0.8611, 0.139, 0.8606, 0.1458, 0.8495, 0.1506, 0.849, 0.1531, 0.8602, 0.1461, 0.8611, 0.1223, 0.8161, 0.121, 0.8207, 0.1096, 0.8187, 0.1115, 0.8119, 0.1584, 0.8042, 0.1541, 0.802, 0.1582, 0.7912, 0.1646, 0.7944, 0.163, 0.8419, 0.166, 0.8381, 0.1757, 0.8443, 0.1714, 0.8499, 0.1227, 0.8349, 0.1251, 0.8391, 0.1156, 0.8457, 0.1122, 0.8396, 0.1413, 0.8028, 0.1379, 0.8033, 0.1335, 0.7892, 0.1386, 0.7885, 0.1698, 0.8244, 0.1692, 0.8196, 0.1805, 0.8171, 0.1813, 0.8241, 0.1363, 0.8479, 0.141, 0.8492, 0.139, 0.8606, 0.1322, 0.8587, 0.1244, 0.8118, 0.1223, 0.8161, 0.1115, 0.8119, 0.1147, 0.8056, 0.1622, 0.8071, 0.1584, 0.8042, 0.1646, 0.7944, 0.1701, 0.7988, 0.1594, 0.8451, 0.163, 0.8419, 0.1714, 0.8499, 0.166, 0.8545, 0.1212, 0.8303, 0.1227, 0.8349, 0.1122, 0.8396, 0.1099, 0.8328, 0.1448, 0.8023, 0.1413, 0.8028, 0.1386, 0.7885, 0.1437, 0.7878, 0.1694, 0.8292, 0.1698, 0.8244, 0.1813, 0.8241, 0.1808, 0.8312, 0.132, 0.8457, 0.1363, 0.8479, 0.1322, 0.8587, 0.1258, 0.8555, 0.1274, 0.808, 0.1244, 0.8118, 0.1147, 0.8056, 0.1191, 0.8, 0.1653, 0.8108, 0.1622, 0.8071, 0.1701, 0.7988, 0.1748, 0.8042, 0.1552, 0.8474, 0.1594, 0.8451, 0.166, 0.8545, 0.1598, 0.858, 0.1206, 0.8255, 0.1212, 0.8303, 0.1099, 0.8328, 0.1091, 0.8258, 0.1483, 0.8019, 0.1448, 0.8023, 0.1437, 0.7878, 0.1488, 0.7871, 0.1681, 0.8338, 0.1694, 0.8292, 0.1808, 0.8312, 0.1789, 0.838, 0.1282, 0.8428, 0.132, 0.8457, 0.1258, 0.8555, 0.1203, 0.8511, 0.1311, 0.8048, 0.1274, 0.808, 0.1191, 0.8, 0.1244, 0.7954, 0.1677, 0.815, 0.1653, 0.8108, 0.1748, 0.8042, 0.1783, 0.8103, 0.1506, 0.849, 0.1552, 0.8474, 0.1598, 0.858, 0.1531, 0.8602, 0.1473, 0.8002, 0.1438, 0.8033, 0.1322, 0.7872, 0.1327, 0.7867, 0.1078, 0.7568, 0.1078, 0.751, 0.1318, 0.751, 0.1318, 0.7568, 0.08376, 0.7748, 0.08376, 0.7817, 0.05974, 0.7817, 0.05974, 0.7748, 0.1078, 0.7631, 0.1078, 0.7568, 0.1318, 0.7568, 0.1318, 0.7631, 0.08376, 0.768, 0.08376, 0.7748, 0.05974, 0.7748, 0.05974, 0.768, 0.1078, 0.7699, 0.1078, 0.7631, 0.1318, 0.7631, 0.1318, 0.7699, 0.08376, 0.7616, 0.08376, 0.768, 0.05974, 0.768, 0.05974, 0.7616, 0.08376, 0.8063, 0.08376, 0.8006, 0.1078, 0.8006, 0.1078, 0.8063, 0.1078, 0.7768, 0.1078, 0.7699, 0.1318, 0.7699, 0.1318, 0.7768, 0.08376, 0.7559, 0.08376, 0.7616, 0.05974, 0.7616, 0.05974, 0.7559, 0.08376, 0.8127, 0.08376, 0.8063, 0.1078, 0.8063, 0.1078, 0.8127, 0.1078, 0.7836, 0.1078, 0.7768, 0.1318, 0.7768, 0.1318, 0.7836, 0.08376, 0.751, 0.08376, 0.7559, 0.05974, 0.7559, 0.05974, 0.751, 0.08376, 0.8195, 0.08376, 0.8127, 0.1078, 0.8127, 0.1078, 0.8195, 0.1078, 0.79, 0.1078, 0.7836, 0.1318, 0.7836, 0.1318, 0.79, 0.1078, 0.7948, 0.1078, 0.8006, 0.08376, 0.8006, 0.08376, 0.7948, 0.08376, 0.8264, 0.08376, 0.8195, 0.1078, 0.8195, 0.1078, 0.8264, 0.1078, 0.7957, 0.1078, 0.79, 0.1318, 0.79, 0.1318, 0.7957, 0.1078, 0.7885, 0.1078, 0.7948, 0.08376, 0.7948, 0.08376, 0.7885, 0.08376, 0.8332, 0.08376, 0.8264, 0.1078, 0.8264, 0.1078, 0.8332, 0.1078, 0.8006, 0.1078, 0.7957, 0.1318, 0.7957, 0.1318, 0.8006, 0.1078, 0.7817, 0.1078, 0.7885, 0.08376, 0.7885, 0.08376, 0.7817, 0.08376, 0.8395, 0.08376, 0.8332, 0.1078, 0.8332, 0.1078, 0.8395, 0.1078, 0.7748, 0.1078, 0.7817, 0.08376, 0.7817, 0.08376, 0.7748, 0.08376, 0.8453, 0.08376, 0.8395, 0.1078, 0.8395, 0.1078, 0.8453, 0.1078, 0.768, 0.1078, 0.7748, 0.08376, 0.7748, 0.08376, 0.768, 0.08376, 0.8006, 0.08376, 0.8055, 0.05974, 0.8055, 0.05974, 0.8006, 0.1078, 0.7616, 0.1078, 0.768, 0.08376, 0.768, 0.08376, 0.7616, 0.08376, 0.7948, 0.08376, 0.8006, 0.05974, 0.8006, 0.05974, 0.7948, 0.1078, 0.7559, 0.1078, 0.7616, 0.08376, 0.7616, 0.08376, 0.7559, 0.08376, 0.7885, 0.08376, 0.7948, 0.05974, 0.7948, 0.05974, 0.7885, 0.1078, 0.751, 0.1078, 0.7559, 0.08376, 0.7559, 0.08376, 0.751, 0.3507, 0.5282, 0.3523, 0.5288, 0.3537, 0.5298, 0.3549, 0.531, 0.3559, 0.5324, 0.3565, 0.534, 0.3568, 0.5357, 0.3568, 0.5374, 0.3565, 0.5391, 0.3559, 0.5407, 0.3549, 0.5421, 0.3537, 0.5433, 0.3523, 0.5442, 0.3507, 0.5449, 0.349, 0.5452, 0.3473, 0.5452, 0.3456, 0.5449, 0.344, 0.5442, 0.3426, 0.5433, 0.3414, 0.5421, 0.3404, 0.5407, 0.3398, 0.5391, 0.3395, 0.5374, 0.3395, 0.5357, 0.3398, 0.534, 0.3404, 0.5324, 0.3414, 0.531, 0.3426, 0.5298, 0.344, 0.5288, 0.3456, 0.5282, 0.3473, 0.5278, 0.349, 0.5278, 0.1063, 0.7802, 0.1074, 0.7757, 0.126, 0.7826, 0.1259, 0.7833, 0.1199, 0.7623, 0.1243, 0.7608, 0.1289, 0.7801, 0.1281, 0.7803, 0.1501, 0.7965, 0.1473, 0.8002, 0.1327, 0.7867, 0.1332, 0.7861, 0.106, 0.7849, 0.1063, 0.7802, 0.1259, 0.7833, 0.1258, 0.7841, 0.1158, 0.7646, 0.1199, 0.7623, 0.1281, 0.7803, 0.1275, 0.7807, 0.1522, 0.7923, 0.1501, 0.7965, 0.1332, 0.7861, 0.1336, 0.7854, 0.1066, 0.7895, 0.106, 0.7849, 0.1258, 0.7841, 0.1259, 0.7849, 0.1123, 0.7677, 0.1158, 0.7646, 0.1275, 0.7807, 0.1269, 0.7812, 0.1534, 0.7877, 0.1522, 0.7923, 0.1336, 0.7854, 0.1338, 0.7846, 0.1081, 0.7939, 0.1066, 0.7895, 0.1259, 0.7849, 0.1262, 0.7856, 0.1095, 0.7715, 0.1123, 0.7677, 0.1269, 0.7812, 0.1264, 0.7819, 0.1536, 0.7831, 0.1534, 0.7877, 0.1338, 0.7846, 0.1338, 0.7838, 0.1105, 0.7979, 0.1081, 0.7939, 0.1262, 0.7856, 0.1266, 0.7863, 0.1074, 0.7757, 0.1095, 0.7715, 0.1264, 0.7819, 0.126, 0.7826, 0.153, 0.7784, 0.1536, 0.7831, 0.1338, 0.7838, 0.1337, 0.783, 0.1136, 0.8014, 0.1105, 0.7979, 0.1266, 0.7863, 0.1271, 0.7869, 0.1515, 0.774, 0.153, 0.7784, 0.1337, 0.783, 0.1334, 0.7823, 0.1173, 0.8043, 0.1136, 0.8014, 0.1271, 0.7869, 0.1277, 0.7874, 0.1491, 0.77, 0.1515, 0.774, 0.1334, 0.7823, 0.1331, 0.7816, 0.1215, 0.8063, 0.1173, 0.8043, 0.1277, 0.7874, 0.1284, 0.7877, 0.146, 0.7665, 0.1491, 0.77, 0.1331, 0.7816, 0.1325, 0.781, 0.126, 0.8075, 0.1215, 0.8063, 0.1284, 0.7877, 0.1292, 0.7879, 0.1423, 0.7636, 0.146, 0.7665, 0.1325, 0.781, 0.1319, 0.7806, 0.1307, 0.8078, 0.126, 0.8075, 0.1292, 0.7879, 0.13, 0.788, 0.1381, 0.7616, 0.1423, 0.7636, 0.1319, 0.7806, 0.1312, 0.7802, 0.1353, 0.8072, 0.1307, 0.8078, 0.13, 0.788, 0.1307, 0.7879, 0.1336, 0.7604, 0.1381, 0.7616, 0.1312, 0.7802, 0.1304, 0.78, 0.1398, 0.8056, 0.1353, 0.8072, 0.1307, 0.7879, 0.1315, 0.7876, 0.1289, 0.7601, 0.1336, 0.7604, 0.1304, 0.78, 0.1297, 0.78, 0.1438, 0.8033, 0.1398, 0.8056, 0.1315, 0.7876, 0.1322, 0.7872, 0.1243, 0.7608, 0.1289, 0.7601, 0.1297, 0.78, 0.1289, 0.7801, 0.1271, 0.4705, 0.1271, 0.4712, 0.1243, 0.4709, 0.1243, 0.4708, 0.127, 0.4699, 0.1271, 0.4705, 0.1243, 0.4708, 0.1243, 0.4707, 0.1267, 0.4693, 0.127, 0.4699, 0.1243, 0.4707, 0.1242, 0.4706, 0.1264, 0.4688, 0.1267, 0.4693, 0.1242, 0.4706, 0.1242, 0.4705, 0.1259, 0.4683, 0.1264, 0.4688, 0.1242, 0.4705, 0.1241, 0.4705, 0.1254, 0.468, 0.1259, 0.4683, 0.1241, 0.4705, 0.1241, 0.4704, 0.1248, 0.4677, 0.1254, 0.468, 0.1241, 0.4704, 0.124, 0.4704, 0.1242, 0.4676, 0.1248, 0.4677, 0.124, 0.4704, 0.1239, 0.4704, 0.1236, 0.4676, 0.1242, 0.4676, 0.1239, 0.4704, 0.1238, 0.4704, 0.1229, 0.4677, 0.1236, 0.4676, 0.1238, 0.4704, 0.1237, 0.4704, 0.1223, 0.4679, 0.1229, 0.4677, 0.1237, 0.4704, 0.1237, 0.4704, 0.1218, 0.4683, 0.1223, 0.4679, 0.1237, 0.4704, 0.1236, 0.4705, 0.1214, 0.4687, 0.1218, 0.4683, 0.1236, 0.4705, 0.1235, 0.4705, 0.121, 0.4693, 0.1214, 0.4687, 0.1235, 0.4705, 0.1235, 0.4706, 0.1208, 0.4698, 0.121, 0.4693, 0.1235, 0.4706, 0.1234, 0.4707, 0.1206, 0.4705, 0.1208, 0.4698, 0.1234, 0.4707, 0.1234, 0.4708, 0.1206, 0.4711, 0.1206, 0.4705, 0.1234, 0.4708, 0.1234, 0.4708, 0.1207, 0.4717, 0.1206, 0.4711, 0.1234, 0.4708, 0.1234, 0.4709, 0.121, 0.4723, 0.1207, 0.4717, 0.1234, 0.4709, 0.1235, 0.471, 0.1213, 0.4728, 0.121, 0.4723, 0.1235, 0.471, 0.1235, 0.4711, 0.1218, 0.4733, 0.1213, 0.4728, 0.1235, 0.4711, 0.1236, 0.4711, 0.1223, 0.4737, 0.1218, 0.4733, 0.1236, 0.4711, 0.1236, 0.4712, 0.1229, 0.4739, 0.1223, 0.4737, 0.1236, 0.4712, 0.1237, 0.4712, 0.1235, 0.474, 0.1229, 0.4739, 0.1237, 0.4712, 0.1238, 0.4712, 0.1241, 0.474, 0.1235, 0.474, 0.1238, 0.4712, 0.1239, 0.4712, 0.1247, 0.4739, 0.1241, 0.474, 0.1239, 0.4712, 0.124, 0.4712, 0.1253, 0.4737, 0.1247, 0.4739, 0.124, 0.4712, 0.124, 0.4712, 0.1259, 0.4734, 0.1253, 0.4737, 0.124, 0.4712, 0.1241, 0.4711, 0.1263, 0.4729, 0.1259, 0.4734, 0.1241, 0.4711, 0.1242, 0.4711, 0.1267, 0.4724, 0.1263, 0.4729, 0.1242, 0.4711, 0.1242, 0.471, 0.1269, 0.4718, 0.1267, 0.4724, 0.1242, 0.471, 0.1243, 0.4709, 0.1271, 0.4712, 0.1269, 0.4718, 0.1243, 0.4709, 0.1243, 0.4709, 0.119, 0.4841, 0.119, 0.4843, 0.1189, 0.4844, 0.1189, 0.4846, 0.1188, 0.4848, 0.1186, 0.4849, 0.1185, 0.485, 0.1183, 0.4851, 0.1181, 0.4851, 0.1179, 0.4851, 0.1177, 0.4851, 0.1176, 0.485, 0.1174, 0.4849, 0.1173, 0.4848, 0.1172, 0.4846, 0.1171, 0.4844, 0.1171, 0.4842, 0.1171, 0.484, 0.1171, 0.4838, 0.1172, 0.4837, 0.1173, 0.4835, 0.1174, 0.4834, 0.1176, 0.4833, 0.1178, 0.4832, 0.118, 0.4832, 0.1182, 0.4832, 0.1183, 0.4832, 0.1185, 0.4833, 0.1187, 0.4834, 0.1188, 0.4835, 0.1189, 0.4837, 0.1189, 0.4839, 0.1001, 0.7888, 0.09485, 0.783, 0.09989, 0.7462, 0.1078, 0.745, 0.07149, 0.7888, 0.0776, 0.7841, 0.09485, 0.783, 0.1001, 0.7888, 0.0776, 0.7841, 0.07428, 0.7453, 0.08191, 0.7335, 0.09161, 0.7342, 0.09989, 0.7462, 0.09485, 0.783, 0.09651, 0.7292, 0.09161, 0.7342, 0.08191, 0.7335, 0.07907, 0.7269, 0.06653, 0.7434, 0.07428, 0.7453, 0.0776, 0.7841, 0.07149, 0.7888, 0.1078, 0.745, 0.09989, 0.7462, 0.09161, 0.7342, 0.09651, 0.7292, 0.07428, 0.7453, 0.06653, 0.7434, 0.07907, 0.7269, 0.08191, 0.7335, 0.1668, 0.7457, 0.1637, 0.741, 0.1665, 0.738, 0.1712, 0.7411, 0.1712, 0.7411, 0.1665, 0.738, 0.1679, 0.734, 0.1735, 0.7352, 0.1735, 0.7352, 0.1679, 0.734, 0.1679, 0.7298, 0.1735, 0.7289, 0.1735, 0.7289, 0.1679, 0.7298, 0.1664, 0.726, 0.1711, 0.723, 0.1711, 0.723, 0.1664, 0.726, 0.1634, 0.7232, 0.1666, 0.7185, 0.1666, 0.7185, 0.1634, 0.7232, 0.1595, 0.7217, 0.1607, 0.7162, 0.1607, 0.7162, 0.1595, 0.7217, 0.1553, 0.7218, 0.1543, 0.7162, 0.1543, 0.7162, 0.1553, 0.7218, 0.1515, 0.7234, 0.1485, 0.7187, 0.1485, 0.7187, 0.1515, 0.7234, 0.1487, 0.7264, 0.1441, 0.7232, 0.1441, 0.7232, 0.1487, 0.7264, 0.1473, 0.7303, 0.1418, 0.7291, 0.1418, 0.7291, 0.1473, 0.7303, 0.1473, 0.7345, 0.1417, 0.7354, 0.1417, 0.7354, 0.1473, 0.7345, 0.1489, 0.7383, 0.1441, 0.7413, 0.1441, 0.7413, 0.1489, 0.7383, 0.1519, 0.7412, 0.1486, 0.7458, 0.1486, 0.7458, 0.1519, 0.7412, 0.1558, 0.7426, 0.1546, 0.7482, 0.1665, 0.738, 0.1637, 0.741, 0.1599, 0.7426, 0.1558, 0.7426, 0.1519, 0.7412, 0.1489, 0.7383, 0.1473, 0.7345, 0.1473, 0.7303, 0.1487, 0.7264, 0.1515, 0.7234, 0.1553, 0.7218, 0.1595, 0.7217, 0.1634, 0.7232, 0.1664, 0.726, 0.1679, 0.7298, 0.1679, 0.734, 0.1546, 0.7482, 0.1558, 0.7426, 0.1599, 0.7426, 0.1609, 0.7482, 0.1609, 0.7482, 0.1599, 0.7426, 0.1637, 0.741, 0.1668, 0.7457, 0.07326, 0.7763, 0.07008, 0.803, 0.06482, 0.8034, 0.06793, 0.7756, 0.1187, 0.7819, 0.1151, 0.8091, 0.1101, 0.8076, 0.1134, 0.7812, 0.1134, 0.7812, 0.1101, 0.8076, 0.1058, 0.8057, 0.1086, 0.7807, 0.1086, 0.7807, 0.1058, 0.8057, 0.1012, 0.804, 0.1038, 0.78, 0.1038, 0.78, 0.1012, 0.804, 0.09615, 0.8027, 0.09866, 0.7794, 0.09866, 0.7794, 0.09615, 0.8027, 0.09074, 0.8016, 0.09345, 0.7788, 0.09345, 0.7788, 0.09074, 0.8016, 0.0852, 0.8014, 0.08822, 0.7781, 0.08822, 0.7781, 0.0852, 0.8014, 0.07982, 0.8016, 0.08308, 0.7775, 0.08308, 0.7775, 0.07982, 0.8016, 0.07481, 0.8021, 0.07814, 0.7769, 0.07814, 0.7769, 0.07481, 0.8021, 0.07008, 0.803, 0.07326, 0.7763, 0.08195, 0.7517, 0.07859, 0.7769, 0.07374, 0.7762, 0.07761, 0.7496, 0.08662, 0.7535, 0.0835, 0.7776, 0.07859, 0.7769, 0.08195, 0.7517, 0.09172, 0.7551, 0.08862, 0.7783, 0.0835, 0.7776, 0.08662, 0.7535, 0.09711, 0.7563, 0.09382, 0.779, 0.08862, 0.7783, 0.09172, 0.7551, 0.1026, 0.7567, 0.09901, 0.7797, 0.09382, 0.779, 0.09711, 0.7563, 0.1078, 0.7567, 0.1041, 0.7804, 0.09901, 0.7797, 0.1026, 0.7567, 0.1127, 0.7563, 0.1089, 0.7811, 0.1041, 0.7804, 0.1078, 0.7567, 0.1173, 0.7556, 0.1137, 0.7818, 0.1089, 0.7811, 0.1127, 0.7563, 0.1225, 0.7554, 0.1189, 0.7825, 0.1137, 0.7818, 0.1173, 0.7556, 0.07761, 0.7496, 0.07374, 0.7762, 0.06844, 0.7755, 0.07258, 0.7479, 0.4877, 0.2814, 0.4668, 0.283, 0.4668, 0.2831, 0.4877, 0.2814, 0.5281, 0.1037, 0.5085, 0.1064, 0.5085, 0.1064, 0.5281, 0.1037, 0.4285, 0.09832, 0.4112, 0.09281, 0.4112, 0.09279, 0.4285, 0.0983, 0.528, 0.2855, 0.5084, 0.2828, 0.5084, 0.2828, 0.528, 0.2855, 0.411, 0.2962, 0.4283, 0.2907, 0.4283, 0.2907, 0.411, 0.2962, 0.5631, 0.09453, 0.5461, 0.09961, 0.5461, 0.09959, 0.5631, 0.09451, 0.4669, 0.1061, 0.447, 0.1029, 0.447, 0.1029, 0.4669, 0.106, 0.563, 0.2947, 0.546, 0.2896, 0.546, 0.2897, 0.563, 0.2948, 0.4668, 0.283, 0.4468, 0.2862, 0.4468, 0.2862, 0.4668, 0.2831, 0.5085, 0.1064, 0.4877, 0.1077, 0.4877, 0.1077, 0.5085, 0.1064, 0.4112, 0.09281, 0.3915, 0.089, 0.3915, 0.08897, 0.4112, 0.09279, 0.5084, 0.2828, 0.4877, 0.2814, 0.4877, 0.2814, 0.5084, 0.2828, 0.5461, 0.09961, 0.5281, 0.1037, 0.5281, 0.1037, 0.5461, 0.09959, 0.447, 0.1029, 0.4285, 0.09832, 0.4285, 0.0983, 0.447, 0.1029, 0.411, 0.2962, 0.3915, 0.2999, 0.3915, 0.2999, 0.411, 0.2962, 0.546, 0.2896, 0.528, 0.2855, 0.528, 0.2855, 0.546, 0.2897, 0.4283, 0.2907, 0.4468, 0.2862, 0.4468, 0.2862, 0.4283, 0.2907, 0.5823, 0.09114, 0.5631, 0.09453, 0.5631, 0.09451, 0.5823, 0.09112, 0.4877, 0.1077, 0.4669, 0.1061, 0.4669, 0.106, 0.4877, 0.1077, 0.5822, 0.2981, 0.563, 0.2947, 0.563, 0.2948, 0.5822, 0.2982, 0.1127, 0.7563, 0.1078, 0.7567, 0.1156, 0.7468, 0.1231, 0.7458, 0.09173, 0.7551, 0.08662, 0.7535, 0.08196, 0.7415, 0.09014, 0.7436, 0.1058, 0.806, 0.1012, 0.8043, 0.106, 0.8159, 0.1129, 0.8189, 0.07761, 0.7496, 0.07258, 0.7479, 0.06212, 0.7324, 0.06878, 0.7346, 0.08527, 0.8014, 0.0799, 0.8015, 0.07212, 0.8118, 0.08056, 0.8121, 0.1078, 0.7567, 0.1026, 0.7567, 0.1074, 0.7463, 0.1156, 0.7468, 0.07018, 0.8028, 0.06493, 0.8031, 0.05067, 0.815, 0.05764, 0.8148, 0.08662, 0.7535, 0.08195, 0.7517, 0.07483, 0.7383, 0.08196, 0.7415, 0.1012, 0.8043, 0.09617, 0.8029, 0.09796, 0.8142, 0.106, 0.8159, 0.1225, 0.7554, 0.1173, 0.7556, 0.1297, 0.7441, 0.1366, 0.7439, 0.0749, 0.802, 0.0799, 0.8015, 0.07212, 0.8118, 0.06443, 0.8129, 0.1026, 0.7567, 0.09711, 0.7563, 0.09879, 0.7451, 0.1074, 0.7463, 0.1149, 0.8096, 0.11, 0.808, 0.1189, 0.8224, 0.1254, 0.8244, 0.08195, 0.7517, 0.07761, 0.7496, 0.06878, 0.7346, 0.07483, 0.7383, 0.09617, 0.8029, 0.09078, 0.8018, 0.08933, 0.813, 0.09796, 0.8142, 0.1173, 0.7556, 0.1127, 0.7563, 0.1231, 0.7458, 0.1297, 0.7441, 0.07018, 0.8028, 0.0749, 0.802, 0.06443, 0.8129, 0.05764, 0.8148, 0.09711, 0.7563, 0.09173, 0.7551, 0.09014, 0.7436, 0.09879, 0.7451, 0.11, 0.808, 0.1058, 0.806, 0.1129, 0.8189, 0.1189, 0.8224, 0.09078, 0.8018, 0.08527, 0.8014, 0.08056, 0.8121, 0.08933, 0.813, 0.1117, 0.7862, 0.1061, 0.7462, 0.1094, 0.7465, 0.1151, 0.7865, 0.3599, 0.4233, 0.3579, 0.8703, 0.3479, 0.8704, 0.3499, 0.4235, 0.1084, 0.7859, 0.1027, 0.7459, 0.1061, 0.7462, 0.1117, 0.7862, 0.3699, 0.4233, 0.368, 0.8703, 0.3579, 0.8703, 0.3599, 0.4233, 0.1052, 0.7856, 0.09948, 0.7456, 0.1027, 0.7459, 0.1084, 0.7859, 0.3796, 0.4234, 0.3777, 0.8703, 0.368, 0.8703, 0.3699, 0.4233, 0.1022, 0.7853, 0.09648, 0.7453, 0.09948, 0.7456, 0.1052, 0.7856, 0.3886, 0.4235, 0.3866, 0.8705, 0.3777, 0.8703, 0.3796, 0.4234, 0.09951, 0.785, 0.09383, 0.745, 0.09648, 0.7453, 0.1022, 0.7853, 0.3965, 0.4238, 0.3945, 0.8708, 0.3866, 0.8705, 0.3886, 0.4235, 0.09732, 0.7847, 0.09164, 0.7447, 0.09383, 0.745, 0.09951, 0.785, 0.403, 0.4241, 0.4011, 0.871, 0.3945, 0.8708, 0.3965, 0.4238, 0.09493, 0.7846, 0.08925, 0.7446, 0.09164, 0.7447, 0.09732, 0.7847, 0.4103, 0.4236, 0.4083, 0.8704, 0.4011, 0.871, 0.403, 0.4241, 0.09212, 0.7845, 0.08644, 0.7445, 0.08925, 0.7446, 0.09493, 0.7846, 0.4187, 0.4232, 0.4168, 0.87, 0.4083, 0.8704, 0.4103, 0.4236, 0.08901, 0.7843, 0.08333, 0.7443, 0.08644, 0.7445, 0.09212, 0.7845, 0.4281, 0.4229, 0.4261, 0.8697, 0.4168, 0.87, 0.4187, 0.4232, 0.08571, 0.7841, 0.08003, 0.744, 0.08333, 0.7443, 0.08901, 0.7843, 0.438, 0.4227, 0.436, 0.8695, 0.4261, 0.8697, 0.4281, 0.4229, 0.08235, 0.7838, 0.07667, 0.7438, 0.08003, 0.744, 0.08571, 0.7841, 0.4481, 0.4226, 0.4461, 0.8695, 0.436, 0.8695, 0.438, 0.4227, 0.07906, 0.7835, 0.07338, 0.7434, 0.07667, 0.7438, 0.08235, 0.7838, 0.4579, 0.4227, 0.456, 0.8695, 0.4461, 0.8695, 0.4481, 0.4226, 0.07596, 0.7832, 0.07028, 0.7431, 0.07338, 0.7434, 0.07906, 0.7835, 0.4672, 0.4229, 0.4652, 0.8697, 0.456, 0.8695, 0.4579, 0.4227, 0.1203, 0.7884, 0.1146, 0.7483, 0.1174, 0.7486, 0.1231, 0.7887, 0.2733, 0.4195, 0.272, 0.8784, 0.2663, 0.8782, 0.2677, 0.4194, 0.1172, 0.7881, 0.1115, 0.748, 0.1146, 0.7483, 0.1203, 0.7884, 0.2796, 0.4196, 0.2783, 0.8784, 0.272, 0.8784, 0.2733, 0.4195, 0.1139, 0.7878, 0.1082, 0.7477, 0.1115, 0.748, 0.1172, 0.7881, 0.2863, 0.4196, 0.285, 0.8784, 0.2783, 0.8784, 0.2796, 0.4196, 0.1105, 0.7875, 0.1048, 0.7475, 0.1082, 0.7477, 0.1139, 0.7878, 0.2931, 0.4195, 0.2918, 0.8784, 0.285, 0.8784, 0.2863, 0.4196, 0.1072, 0.7873, 0.1015, 0.7472, 0.1048, 0.7475, 0.1105, 0.7875, 0.2998, 0.4194, 0.2985, 0.8782, 0.2918, 0.8784, 0.2931, 0.4195, 0.1041, 0.7871, 0.09844, 0.747, 0.1015, 0.7472, 0.1072, 0.7873, 0.306, 0.4192, 0.3047, 0.878, 0.2985, 0.8782, 0.2998, 0.4194, 0.1014, 0.7869, 0.09567, 0.7468, 0.09844, 0.747, 0.1041, 0.7871, 0.3117, 0.4189, 0.3103, 0.8777, 0.3047, 0.878, 0.306, 0.4192, 0.07293, 0.7424, 0.07848, 0.7816, 0.07577, 0.7816, 0.07022, 0.7424, 0.5292, 0.8686, 0.5311, 0.4232, 0.5395, 0.4224, 0.5376, 0.8678, 0.07596, 0.7426, 0.08151, 0.7817, 0.07848, 0.7816, 0.07293, 0.7424, 0.5199, 0.8692, 0.5218, 0.4238, 0.5311, 0.4232, 0.5292, 0.8686, 0.07918, 0.7428, 0.08473, 0.7819, 0.08151, 0.7817, 0.07596, 0.7426, 0.51, 0.8695, 0.5119, 0.4241, 0.5218, 0.4238, 0.5199, 0.8692, 0.08247, 0.743, 0.08803, 0.7822, 0.08473, 0.7819, 0.07918, 0.7428, 0.4999, 0.8696, 0.5019, 0.4242, 0.5119, 0.4241, 0.51, 0.8695, 0.08572, 0.7434, 0.09127, 0.7825, 0.08803, 0.7822, 0.08247, 0.743, 0.49, 0.8694, 0.492, 0.424, 0.5019, 0.4242, 0.4999, 0.8696, 0.08878, 0.7438, 0.09434, 0.7829, 0.09127, 0.7825, 0.08572, 0.7434, 0.4807, 0.869, 0.4827, 0.4236, 0.492, 0.424, 0.49, 0.8694, 0.09155, 0.7442, 0.09711, 0.7833, 0.09434, 0.7829, 0.08878, 0.7438, 0.4723, 0.8683, 0.4743, 0.4229, 0.4827, 0.4236, 0.4807, 0.869, 0.09392, 0.7446, 0.09947, 0.7838, 0.09711, 0.7833, 0.09155, 0.7442, 0.4652, 0.8674, 0.4672, 0.422, 0.4743, 0.4229, 0.4723, 0.8683, 0.1237, 0.787, 0.1181, 0.747, 0.1201, 0.747, 0.1258, 0.7871, 0.3238, 0.4244, 0.3219, 0.8714, 0.3156, 0.8718, 0.3176, 0.4248, 0.1212, 0.7869, 0.1155, 0.7469, 0.1181, 0.747, 0.1237, 0.787, 0.3315, 0.424, 0.3295, 0.871, 0.3219, 0.8714, 0.3238, 0.4244, 0.1183, 0.7867, 0.1126, 0.7467, 0.1155, 0.7469, 0.1212, 0.7869, 0.3403, 0.4237, 0.3383, 0.8707, 0.3295, 0.871, 0.3315, 0.424, 0.1151, 0.7865, 0.1094, 0.7465, 0.1126, 0.7467, 0.1183, 0.7867, 0.3499, 0.4235, 0.3479, 0.8704, 0.3383, 0.8707, 0.3403, 0.4237])
me_fonarik.materials.append(mat_material)
me_fonarik.update()

# ---- objects
ob_fonarik = bpy.data.objects.new('Fonarik', me_fonarik)

# ---- transforms, parenting, visibility, modifiers, constraints
ob_fonarik.location = (0.9507, -3.54e-06, 0.01549)

# ---- collection membership
col_collection.objects.link(ob_fonarik)

# ---- scene / render settings (as saved in the file)
scene.frame_start = 1; scene.frame_end = 250; scene.frame_set(1)
scene.render.engine = 'BLENDER_EEVEE_NEXT'
bpy.context.view_layer.update()

# ---- added for rendering (the .blend has no active camera and no usable light): camera, sun
cam_auto = bpy.data.cameras.new('AutoCamera')
cam_auto.lens = 50.0
cam_auto.sensor_width = 36.0
cam_auto.clip_end = 1000.0
ob_auto_camera = bpy.data.objects.new('AutoCamera', cam_auto)
scene.collection.objects.link(ob_auto_camera)
ob_auto_camera.location = (11.9697, -13.4759, 8.98392)
ob_auto_camera.rotation_euler = (1.09748, -7.21219e-08, 0.694738)
scene.camera = ob_auto_camera
light_auto_sun = bpy.data.lights.new('AutoSun', 'SUN')
light_auto_sun.energy = 3.0
light_auto_sun.angle = 0.0523599
ob_auto_sun = bpy.data.objects.new('AutoSun', light_auto_sun)
scene.collection.objects.link(ob_auto_sun)
ob_auto_sun.rotation_euler = (0.872665, 0.174533, 0.523599)
bpy.context.view_layer.update()
